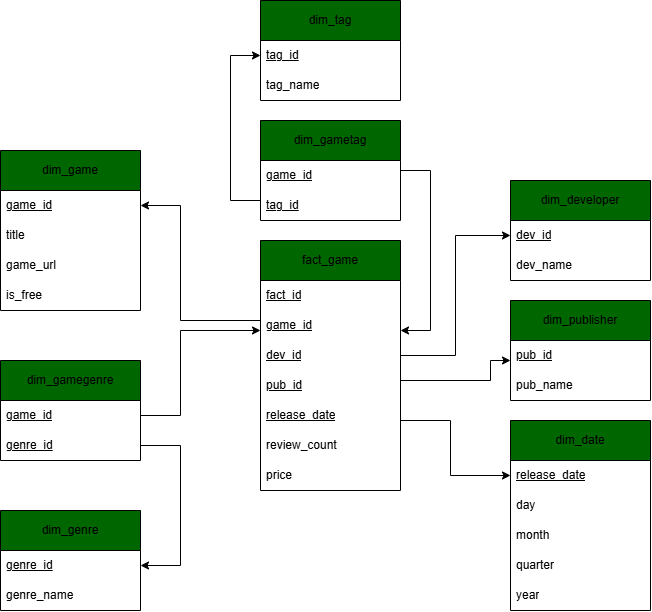

The diagram above was exported from draw.io. Its source (the exported page's mxGraphModel, read from the mxfile embedded in the PNG):
<mxGraphModel dx="1387" dy="1912" grid="1" gridSize="10" guides="1" tooltips="1" connect="1" arrows="1" fold="1" page="1" pageScale="1" pageWidth="827" pageHeight="1169" background="light-dark(#ffffff, #121212)" math="0" shadow="0">
  <root>
    <mxCell id="0" />
    <mxCell id="1" parent="0" />
    <mxCell id="ixCHecyKWtBfgKScr1gi-31" parent="1" style="swimlane;fontStyle=0;childLayout=stackLayout;horizontal=1;startSize=40;horizontalStack=0;resizeParent=1;resizeParentMax=0;resizeLast=0;collapsible=1;marginBottom=0;whiteSpace=wrap;html=1;fillColor=light-dark(#006600,#006600);fontColor=default;" value="dim_game" vertex="1">
      <mxGeometry height="160" width="140" x="120" y="110" as="geometry" />
    </mxCell>
    <mxCell id="ixCHecyKWtBfgKScr1gi-32" parent="ixCHecyKWtBfgKScr1gi-31" style="text;strokeColor=none;fillColor=none;align=left;verticalAlign=middle;spacingLeft=4;spacingRight=4;overflow=hidden;points=[[0,0.5],[1,0.5]];portConstraint=eastwest;rotatable=0;whiteSpace=wrap;html=1;fontStyle=4" value="&lt;span&gt;game_id&lt;/span&gt;" vertex="1">
      <mxGeometry height="30" width="140" y="40" as="geometry" />
    </mxCell>
    <mxCell id="ixCHecyKWtBfgKScr1gi-41" parent="ixCHecyKWtBfgKScr1gi-31" style="text;strokeColor=none;fillColor=none;align=left;verticalAlign=middle;spacingLeft=4;spacingRight=4;overflow=hidden;points=[[0,0.5],[1,0.5]];portConstraint=eastwest;rotatable=0;whiteSpace=wrap;html=1;fontStyle=0" value="&lt;span&gt;title&lt;/span&gt;" vertex="1">
      <mxGeometry height="30" width="140" y="70" as="geometry" />
    </mxCell>
    <mxCell id="ixCHecyKWtBfgKScr1gi-45" parent="ixCHecyKWtBfgKScr1gi-31" style="text;strokeColor=none;fillColor=none;align=left;verticalAlign=middle;spacingLeft=4;spacingRight=4;overflow=hidden;points=[[0,0.5],[1,0.5]];portConstraint=eastwest;rotatable=0;whiteSpace=wrap;html=1;fontStyle=0" value="&lt;span&gt;game_url&lt;/span&gt;" vertex="1">
      <mxGeometry height="30" width="140" y="100" as="geometry" />
    </mxCell>
    <mxCell id="ixCHecyKWtBfgKScr1gi-46" parent="ixCHecyKWtBfgKScr1gi-31" style="text;strokeColor=none;fillColor=none;align=left;verticalAlign=middle;spacingLeft=4;spacingRight=4;overflow=hidden;points=[[0,0.5],[1,0.5]];portConstraint=eastwest;rotatable=0;whiteSpace=wrap;html=1;fontStyle=0" value="&lt;span&gt;is_free&lt;/span&gt;" vertex="1">
      <mxGeometry height="30" width="140" y="130" as="geometry" />
    </mxCell>
    <mxCell id="ixCHecyKWtBfgKScr1gi-42" parent="1" style="swimlane;fontStyle=0;childLayout=stackLayout;horizontal=1;startSize=40;horizontalStack=0;resizeParent=1;resizeParentMax=0;resizeLast=0;collapsible=1;marginBottom=0;whiteSpace=wrap;html=1;fillColor=light-dark(#006600,#006600);fontColor=default;" value="fact_game" vertex="1">
      <mxGeometry height="250" width="140" x="380" y="200" as="geometry" />
    </mxCell>
    <mxCell id="ixCHecyKWtBfgKScr1gi-103" parent="ixCHecyKWtBfgKScr1gi-42" style="text;strokeColor=none;fillColor=none;align=left;verticalAlign=middle;spacingLeft=4;spacingRight=4;overflow=hidden;points=[[0,0.5],[1,0.5]];portConstraint=eastwest;rotatable=0;whiteSpace=wrap;html=1;fontStyle=4" value="&lt;span&gt;fact_id&lt;/span&gt;" vertex="1">
      <mxGeometry height="30" width="140" y="40" as="geometry" />
    </mxCell>
    <mxCell id="ixCHecyKWtBfgKScr1gi-43" parent="ixCHecyKWtBfgKScr1gi-42" style="text;strokeColor=none;fillColor=none;align=left;verticalAlign=middle;spacingLeft=4;spacingRight=4;overflow=hidden;points=[[0,0.5],[1,0.5]];portConstraint=eastwest;rotatable=0;whiteSpace=wrap;html=1;fontStyle=4" value="&lt;span&gt;game_id&lt;/span&gt;" vertex="1">
      <mxGeometry height="30" width="140" y="70" as="geometry" />
    </mxCell>
    <mxCell id="ixCHecyKWtBfgKScr1gi-44" parent="ixCHecyKWtBfgKScr1gi-42" style="text;strokeColor=none;fillColor=none;align=left;verticalAlign=middle;spacingLeft=4;spacingRight=4;overflow=hidden;points=[[0,0.5],[1,0.5]];portConstraint=eastwest;rotatable=0;whiteSpace=wrap;html=1;fontStyle=4" value="&lt;span&gt;dev_id&lt;/span&gt;" vertex="1">
      <mxGeometry height="30" width="140" y="100" as="geometry" />
    </mxCell>
    <mxCell id="ixCHecyKWtBfgKScr1gi-76" parent="ixCHecyKWtBfgKScr1gi-42" style="text;strokeColor=none;fillColor=none;align=left;verticalAlign=middle;spacingLeft=4;spacingRight=4;overflow=hidden;points=[[0,0.5],[1,0.5]];portConstraint=eastwest;rotatable=0;whiteSpace=wrap;html=1;fontStyle=4" value="&lt;span&gt;pub_id&lt;/span&gt;" vertex="1">
      <mxGeometry height="30" width="140" y="130" as="geometry" />
    </mxCell>
    <mxCell id="ixCHecyKWtBfgKScr1gi-90" parent="ixCHecyKWtBfgKScr1gi-42" style="text;strokeColor=none;fillColor=none;align=left;verticalAlign=middle;spacingLeft=4;spacingRight=4;overflow=hidden;points=[[0,0.5],[1,0.5]];portConstraint=eastwest;rotatable=0;whiteSpace=wrap;html=1;fontStyle=4" value="release_date" vertex="1">
      <mxGeometry height="30" width="140" y="160" as="geometry" />
    </mxCell>
    <mxCell id="ixCHecyKWtBfgKScr1gi-97" parent="ixCHecyKWtBfgKScr1gi-42" style="text;strokeColor=none;fillColor=none;align=left;verticalAlign=middle;spacingLeft=4;spacingRight=4;overflow=hidden;points=[[0,0.5],[1,0.5]];portConstraint=eastwest;rotatable=0;whiteSpace=wrap;html=1;fontStyle=0" value="review_count" vertex="1">
      <mxGeometry height="30" width="140" y="190" as="geometry" />
    </mxCell>
    <mxCell id="ixCHecyKWtBfgKScr1gi-99" parent="ixCHecyKWtBfgKScr1gi-42" style="text;strokeColor=none;fillColor=none;align=left;verticalAlign=middle;spacingLeft=4;spacingRight=4;overflow=hidden;points=[[0,0.5],[1,0.5]];portConstraint=eastwest;rotatable=0;whiteSpace=wrap;html=1;fontStyle=0" value="price" vertex="1">
      <mxGeometry height="30" width="140" y="220" as="geometry" />
    </mxCell>
    <mxCell id="ixCHecyKWtBfgKScr1gi-47" parent="1" style="swimlane;fontStyle=0;childLayout=stackLayout;horizontal=1;startSize=40;horizontalStack=0;resizeParent=1;resizeParentMax=0;resizeLast=0;collapsible=1;marginBottom=0;whiteSpace=wrap;html=1;fillColor=light-dark(#006600,#006600);fontColor=default;" value="dim_developer" vertex="1">
      <mxGeometry height="100" width="140" x="630" y="140" as="geometry" />
    </mxCell>
    <mxCell id="ixCHecyKWtBfgKScr1gi-48" parent="ixCHecyKWtBfgKScr1gi-47" style="text;strokeColor=none;fillColor=none;align=left;verticalAlign=middle;spacingLeft=4;spacingRight=4;overflow=hidden;points=[[0,0.5],[1,0.5]];portConstraint=eastwest;rotatable=0;whiteSpace=wrap;html=1;fontStyle=4" value="&lt;span&gt;dev_id&lt;/span&gt;" vertex="1">
      <mxGeometry height="30" width="140" y="40" as="geometry" />
    </mxCell>
    <mxCell id="ixCHecyKWtBfgKScr1gi-49" parent="ixCHecyKWtBfgKScr1gi-47" style="text;strokeColor=none;fillColor=none;align=left;verticalAlign=middle;spacingLeft=4;spacingRight=4;overflow=hidden;points=[[0,0.5],[1,0.5]];portConstraint=eastwest;rotatable=0;whiteSpace=wrap;html=1;fontStyle=0" value="&lt;span&gt;dev_name&lt;/span&gt;" vertex="1">
      <mxGeometry height="30" width="140" y="70" as="geometry" />
    </mxCell>
    <mxCell id="ixCHecyKWtBfgKScr1gi-52" parent="1" style="swimlane;fontStyle=0;childLayout=stackLayout;horizontal=1;startSize=40;horizontalStack=0;resizeParent=1;resizeParentMax=0;resizeLast=0;collapsible=1;marginBottom=0;whiteSpace=wrap;html=1;fillColor=light-dark(#006600,#006600);fontColor=default;" value="dim_publisher" vertex="1">
      <mxGeometry height="100" width="140" x="630" y="260" as="geometry" />
    </mxCell>
    <mxCell id="ixCHecyKWtBfgKScr1gi-53" parent="ixCHecyKWtBfgKScr1gi-52" style="text;strokeColor=none;fillColor=none;align=left;verticalAlign=middle;spacingLeft=4;spacingRight=4;overflow=hidden;points=[[0,0.5],[1,0.5]];portConstraint=eastwest;rotatable=0;whiteSpace=wrap;html=1;fontStyle=4" value="&lt;span&gt;pub_id&lt;/span&gt;" vertex="1">
      <mxGeometry height="30" width="140" y="40" as="geometry" />
    </mxCell>
    <mxCell id="ixCHecyKWtBfgKScr1gi-54" parent="ixCHecyKWtBfgKScr1gi-52" style="text;strokeColor=none;fillColor=none;align=left;verticalAlign=middle;spacingLeft=4;spacingRight=4;overflow=hidden;points=[[0,0.5],[1,0.5]];portConstraint=eastwest;rotatable=0;whiteSpace=wrap;html=1;fontStyle=0" value="&lt;span&gt;pub_name&lt;/span&gt;" vertex="1">
      <mxGeometry height="30" width="140" y="70" as="geometry" />
    </mxCell>
    <mxCell id="ixCHecyKWtBfgKScr1gi-55" parent="1" style="swimlane;fontStyle=0;childLayout=stackLayout;horizontal=1;startSize=40;horizontalStack=0;resizeParent=1;resizeParentMax=0;resizeLast=0;collapsible=1;marginBottom=0;whiteSpace=wrap;html=1;fillColor=light-dark(#006600,#006600);fontColor=default;" value="dim_tag" vertex="1">
      <mxGeometry height="100" width="140" x="380" y="-40" as="geometry" />
    </mxCell>
    <mxCell id="ixCHecyKWtBfgKScr1gi-56" parent="ixCHecyKWtBfgKScr1gi-55" style="text;strokeColor=none;fillColor=none;align=left;verticalAlign=middle;spacingLeft=4;spacingRight=4;overflow=hidden;points=[[0,0.5],[1,0.5]];portConstraint=eastwest;rotatable=0;whiteSpace=wrap;html=1;fontStyle=4" value="&lt;span&gt;tag_id&lt;/span&gt;" vertex="1">
      <mxGeometry height="30" width="140" y="40" as="geometry" />
    </mxCell>
    <mxCell id="ixCHecyKWtBfgKScr1gi-57" parent="ixCHecyKWtBfgKScr1gi-55" style="text;strokeColor=none;fillColor=none;align=left;verticalAlign=middle;spacingLeft=4;spacingRight=4;overflow=hidden;points=[[0,0.5],[1,0.5]];portConstraint=eastwest;rotatable=0;whiteSpace=wrap;html=1;fontStyle=0" value="&lt;span&gt;tag_name&lt;/span&gt;" vertex="1">
      <mxGeometry height="30" width="140" y="70" as="geometry" />
    </mxCell>
    <mxCell id="ixCHecyKWtBfgKScr1gi-59" parent="1" style="swimlane;fontStyle=0;childLayout=stackLayout;horizontal=1;startSize=40;horizontalStack=0;resizeParent=1;resizeParentMax=0;resizeLast=0;collapsible=1;marginBottom=0;whiteSpace=wrap;html=1;fillColor=light-dark(#006600,#006600);fontColor=default;" value="dim_gametag" vertex="1">
      <mxGeometry height="100" width="140" x="380" y="80" as="geometry" />
    </mxCell>
    <mxCell id="ixCHecyKWtBfgKScr1gi-62" parent="ixCHecyKWtBfgKScr1gi-59" style="text;strokeColor=none;fillColor=none;align=left;verticalAlign=middle;spacingLeft=4;spacingRight=4;overflow=hidden;points=[[0,0.5],[1,0.5]];portConstraint=eastwest;rotatable=0;whiteSpace=wrap;html=1;fontStyle=4" value="&lt;span&gt;game_id&lt;/span&gt;" vertex="1">
      <mxGeometry height="30" width="140" y="40" as="geometry" />
    </mxCell>
    <mxCell id="ixCHecyKWtBfgKScr1gi-60" parent="ixCHecyKWtBfgKScr1gi-59" style="text;strokeColor=none;fillColor=none;align=left;verticalAlign=middle;spacingLeft=4;spacingRight=4;overflow=hidden;points=[[0,0.5],[1,0.5]];portConstraint=eastwest;rotatable=0;whiteSpace=wrap;html=1;fontStyle=4" value="&lt;span&gt;tag_id&lt;/span&gt;" vertex="1">
      <mxGeometry height="30" width="140" y="70" as="geometry" />
    </mxCell>
    <mxCell id="ixCHecyKWtBfgKScr1gi-69" parent="1" style="swimlane;fontStyle=0;childLayout=stackLayout;horizontal=1;startSize=40;horizontalStack=0;resizeParent=1;resizeParentMax=0;resizeLast=0;collapsible=1;marginBottom=0;whiteSpace=wrap;html=1;fillColor=light-dark(#006600,#006600);fontColor=default;" value="dim_genre" vertex="1">
      <mxGeometry height="100" width="140" x="120" y="470" as="geometry" />
    </mxCell>
    <mxCell id="ixCHecyKWtBfgKScr1gi-70" parent="ixCHecyKWtBfgKScr1gi-69" style="text;strokeColor=none;fillColor=none;align=left;verticalAlign=middle;spacingLeft=4;spacingRight=4;overflow=hidden;points=[[0,0.5],[1,0.5]];portConstraint=eastwest;rotatable=0;whiteSpace=wrap;html=1;fontStyle=4" value="&lt;span&gt;genre_id&lt;/span&gt;" vertex="1">
      <mxGeometry height="30" width="140" y="40" as="geometry" />
    </mxCell>
    <mxCell id="ixCHecyKWtBfgKScr1gi-71" parent="ixCHecyKWtBfgKScr1gi-69" style="text;strokeColor=none;fillColor=none;align=left;verticalAlign=middle;spacingLeft=4;spacingRight=4;overflow=hidden;points=[[0,0.5],[1,0.5]];portConstraint=eastwest;rotatable=0;whiteSpace=wrap;html=1;fontStyle=0" value="&lt;span&gt;genre_name&lt;/span&gt;" vertex="1">
      <mxGeometry height="30" width="140" y="70" as="geometry" />
    </mxCell>
    <mxCell id="ixCHecyKWtBfgKScr1gi-72" parent="1" style="swimlane;fontStyle=0;childLayout=stackLayout;horizontal=1;startSize=40;horizontalStack=0;resizeParent=1;resizeParentMax=0;resizeLast=0;collapsible=1;marginBottom=0;whiteSpace=wrap;html=1;fillColor=light-dark(#006600,#006600);fontColor=default;" value="dim_gamegenre" vertex="1">
      <mxGeometry height="100" width="140" x="120" y="320" as="geometry" />
    </mxCell>
    <mxCell id="ixCHecyKWtBfgKScr1gi-73" parent="ixCHecyKWtBfgKScr1gi-72" style="text;strokeColor=none;fillColor=none;align=left;verticalAlign=middle;spacingLeft=4;spacingRight=4;overflow=hidden;points=[[0,0.5],[1,0.5]];portConstraint=eastwest;rotatable=0;whiteSpace=wrap;html=1;fontStyle=4" value="&lt;span&gt;game_id&lt;/span&gt;" vertex="1">
      <mxGeometry height="30" width="140" y="40" as="geometry" />
    </mxCell>
    <mxCell id="ixCHecyKWtBfgKScr1gi-74" parent="ixCHecyKWtBfgKScr1gi-72" style="text;strokeColor=none;fillColor=none;align=left;verticalAlign=middle;spacingLeft=4;spacingRight=4;overflow=hidden;points=[[0,0.5],[1,0.5]];portConstraint=eastwest;rotatable=0;whiteSpace=wrap;html=1;fontStyle=4" value="&lt;span&gt;genre_id&lt;/span&gt;" vertex="1">
      <mxGeometry height="30" width="140" y="70" as="geometry" />
    </mxCell>
    <mxCell id="ixCHecyKWtBfgKScr1gi-77" edge="1" parent="1" source="ixCHecyKWtBfgKScr1gi-43" style="edgeStyle=orthogonalEdgeStyle;rounded=0;orthogonalLoop=1;jettySize=auto;html=1;" target="ixCHecyKWtBfgKScr1gi-32">
      <mxGeometry relative="1" as="geometry">
        <Array as="points">
          <mxPoint x="300" y="280" />
          <mxPoint x="300" y="165" />
        </Array>
      </mxGeometry>
    </mxCell>
    <mxCell id="ixCHecyKWtBfgKScr1gi-78" edge="1" parent="1" source="ixCHecyKWtBfgKScr1gi-44" style="edgeStyle=orthogonalEdgeStyle;rounded=0;orthogonalLoop=1;jettySize=auto;html=1;" target="ixCHecyKWtBfgKScr1gi-48">
      <mxGeometry relative="1" as="geometry" />
    </mxCell>
    <mxCell id="ixCHecyKWtBfgKScr1gi-79" edge="1" parent="1" source="ixCHecyKWtBfgKScr1gi-76" style="edgeStyle=orthogonalEdgeStyle;rounded=0;orthogonalLoop=1;jettySize=auto;html=1;" target="ixCHecyKWtBfgKScr1gi-53">
      <mxGeometry relative="1" as="geometry">
        <Array as="points">
          <mxPoint x="610" y="340" />
          <mxPoint x="610" y="320" />
        </Array>
      </mxGeometry>
    </mxCell>
    <mxCell id="ixCHecyKWtBfgKScr1gi-82" edge="1" parent="1" source="ixCHecyKWtBfgKScr1gi-74" style="edgeStyle=orthogonalEdgeStyle;rounded=0;orthogonalLoop=1;jettySize=auto;html=1;" target="ixCHecyKWtBfgKScr1gi-70">
      <mxGeometry relative="1" as="geometry">
        <Array as="points">
          <mxPoint x="300" y="405" />
          <mxPoint x="300" y="525" />
        </Array>
      </mxGeometry>
    </mxCell>
    <mxCell id="ixCHecyKWtBfgKScr1gi-83" edge="1" parent="1" source="ixCHecyKWtBfgKScr1gi-73" style="edgeStyle=orthogonalEdgeStyle;rounded=0;orthogonalLoop=1;jettySize=auto;html=1;" target="ixCHecyKWtBfgKScr1gi-43">
      <mxGeometry relative="1" as="geometry">
        <Array as="points">
          <mxPoint x="300" y="375" />
          <mxPoint x="300" y="290" />
        </Array>
      </mxGeometry>
    </mxCell>
    <mxCell id="ixCHecyKWtBfgKScr1gi-84" parent="1" style="swimlane;fontStyle=0;childLayout=stackLayout;horizontal=1;startSize=40;horizontalStack=0;resizeParent=1;resizeParentMax=0;resizeLast=0;collapsible=1;marginBottom=0;whiteSpace=wrap;html=1;fillColor=light-dark(#006600,#006600);fontColor=default;" value="dim_date" vertex="1">
      <mxGeometry height="190" width="140" x="630" y="380" as="geometry" />
    </mxCell>
    <mxCell id="ixCHecyKWtBfgKScr1gi-85" parent="ixCHecyKWtBfgKScr1gi-84" style="text;strokeColor=none;fillColor=none;align=left;verticalAlign=middle;spacingLeft=4;spacingRight=4;overflow=hidden;points=[[0,0.5],[1,0.5]];portConstraint=eastwest;rotatable=0;whiteSpace=wrap;html=1;fontStyle=4" value="release_date" vertex="1">
      <mxGeometry height="30" width="140" y="40" as="geometry" />
    </mxCell>
    <mxCell id="ixCHecyKWtBfgKScr1gi-100" parent="ixCHecyKWtBfgKScr1gi-84" style="text;strokeColor=none;fillColor=none;align=left;verticalAlign=middle;spacingLeft=4;spacingRight=4;overflow=hidden;points=[[0,0.5],[1,0.5]];portConstraint=eastwest;rotatable=0;whiteSpace=wrap;html=1;fontStyle=0" value="day" vertex="1">
      <mxGeometry height="30" width="140" y="70" as="geometry" />
    </mxCell>
    <mxCell id="ixCHecyKWtBfgKScr1gi-86" parent="ixCHecyKWtBfgKScr1gi-84" style="text;strokeColor=none;fillColor=none;align=left;verticalAlign=middle;spacingLeft=4;spacingRight=4;overflow=hidden;points=[[0,0.5],[1,0.5]];portConstraint=eastwest;rotatable=0;whiteSpace=wrap;html=1;fontStyle=0" value="&lt;span&gt;month&lt;/span&gt;" vertex="1">
      <mxGeometry height="30" width="140" y="100" as="geometry" />
    </mxCell>
    <mxCell id="ixCHecyKWtBfgKScr1gi-87" parent="ixCHecyKWtBfgKScr1gi-84" style="text;strokeColor=none;fillColor=none;align=left;verticalAlign=middle;spacingLeft=4;spacingRight=4;overflow=hidden;points=[[0,0.5],[1,0.5]];portConstraint=eastwest;rotatable=0;whiteSpace=wrap;html=1;fontStyle=0" value="quarter" vertex="1">
      <mxGeometry height="30" width="140" y="130" as="geometry" />
    </mxCell>
    <mxCell id="ixCHecyKWtBfgKScr1gi-88" parent="ixCHecyKWtBfgKScr1gi-84" style="text;strokeColor=none;fillColor=none;align=left;verticalAlign=middle;spacingLeft=4;spacingRight=4;overflow=hidden;points=[[0,0.5],[1,0.5]];portConstraint=eastwest;rotatable=0;whiteSpace=wrap;html=1;fontStyle=0" value="&lt;span&gt;year&lt;/span&gt;" vertex="1">
      <mxGeometry height="30" width="140" y="160" as="geometry" />
    </mxCell>
    <mxCell id="ixCHecyKWtBfgKScr1gi-93" edge="1" parent="1" source="ixCHecyKWtBfgKScr1gi-62" style="edgeStyle=orthogonalEdgeStyle;rounded=0;orthogonalLoop=1;jettySize=auto;html=1;" target="ixCHecyKWtBfgKScr1gi-43">
      <mxGeometry relative="1" as="geometry">
        <Array as="points">
          <mxPoint x="550" y="130" />
          <mxPoint x="550" y="290" />
        </Array>
      </mxGeometry>
    </mxCell>
    <mxCell id="ixCHecyKWtBfgKScr1gi-94" edge="1" parent="1" source="ixCHecyKWtBfgKScr1gi-60" style="edgeStyle=orthogonalEdgeStyle;rounded=0;orthogonalLoop=1;jettySize=auto;html=1;" target="ixCHecyKWtBfgKScr1gi-56">
      <mxGeometry relative="1" as="geometry">
        <Array as="points">
          <mxPoint x="350" y="160" />
          <mxPoint x="350" y="15" />
        </Array>
      </mxGeometry>
    </mxCell>
    <mxCell id="ixCHecyKWtBfgKScr1gi-95" edge="1" parent="1" source="ixCHecyKWtBfgKScr1gi-90" style="edgeStyle=orthogonalEdgeStyle;rounded=0;orthogonalLoop=1;jettySize=auto;html=1;" target="ixCHecyKWtBfgKScr1gi-85">
      <mxGeometry relative="1" as="geometry">
        <Array as="points">
          <mxPoint x="570" y="380" />
          <mxPoint x="570" y="435" />
        </Array>
      </mxGeometry>
    </mxCell>
  </root>
</mxGraphModel>